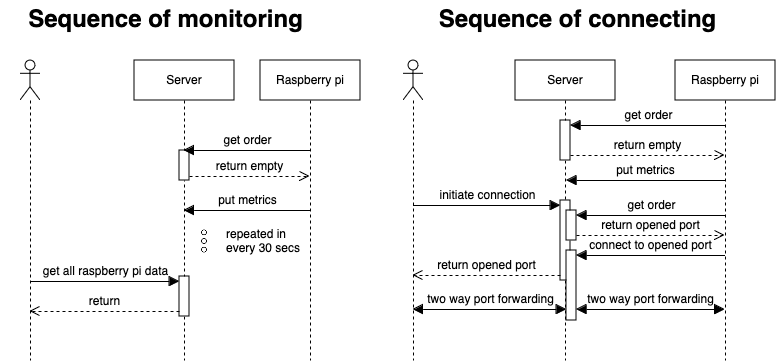

The diagram above was exported from draw.io. Its source (the exported page's mxGraphModel, read from the mxfile embedded in the PNG):
<mxGraphModel dx="1026" dy="708" grid="1" gridSize="10" guides="1" tooltips="1" connect="1" arrows="1" fold="1" page="1" pageScale="1" pageWidth="827" pageHeight="583" math="0" shadow="0">
  <root>
    <mxCell id="0" />
    <mxCell id="1" parent="0" />
    <mxCell id="-O69zYwtPoiXxaNlmrWP-4" value="" style="shape=umlLifeline;perimeter=lifelinePerimeter;whiteSpace=wrap;html=1;container=1;dropTarget=0;collapsible=0;recursiveResize=0;outlineConnect=0;portConstraint=eastwest;newEdgeStyle={&quot;curved&quot;:0,&quot;rounded&quot;:0};participant=umlActor;" parent="1" vertex="1">
      <mxGeometry x="53" y="100" width="20" height="300" as="geometry" />
    </mxCell>
    <mxCell id="-O69zYwtPoiXxaNlmrWP-6" value="Server" style="shape=umlLifeline;perimeter=lifelinePerimeter;whiteSpace=wrap;html=1;container=1;dropTarget=0;collapsible=0;recursiveResize=0;outlineConnect=0;portConstraint=eastwest;newEdgeStyle={&quot;curved&quot;:0,&quot;rounded&quot;:0};" parent="1" vertex="1">
      <mxGeometry x="167" y="100" width="100" height="300" as="geometry" />
    </mxCell>
    <mxCell id="-O69zYwtPoiXxaNlmrWP-3" value="" style="html=1;points=[];perimeter=orthogonalPerimeter;outlineConnect=0;targetShapes=umlLifeline;portConstraint=eastwest;newEdgeStyle={&quot;edgeStyle&quot;:&quot;elbowEdgeStyle&quot;,&quot;elbow&quot;:&quot;vertical&quot;,&quot;curved&quot;:0,&quot;rounded&quot;:0};" parent="-O69zYwtPoiXxaNlmrWP-6" vertex="1">
      <mxGeometry x="45" y="90" width="10" height="30" as="geometry" />
    </mxCell>
    <mxCell id="-O69zYwtPoiXxaNlmrWP-57" value="" style="html=1;points=[[0,0,0,0,5],[0,1,0,0,-5],[1,0,0,0,5],[1,1,0,0,-5]];perimeter=orthogonalPerimeter;outlineConnect=0;targetShapes=umlLifeline;portConstraint=eastwest;newEdgeStyle={&quot;curved&quot;:0,&quot;rounded&quot;:0};" parent="-O69zYwtPoiXxaNlmrWP-6" vertex="1">
      <mxGeometry x="45" y="216" width="10" height="40" as="geometry" />
    </mxCell>
    <mxCell id="-O69zYwtPoiXxaNlmrWP-60" style="edgeStyle=none;curved=0;rounded=0;orthogonalLoop=1;jettySize=auto;html=1;exitX=0;exitY=1;exitDx=0;exitDy=-5;exitPerimeter=0;fontSize=12;startSize=8;endSize=8;" parent="-O69zYwtPoiXxaNlmrWP-6" source="-O69zYwtPoiXxaNlmrWP-57" target="-O69zYwtPoiXxaNlmrWP-57" edge="1">
      <mxGeometry relative="1" as="geometry" />
    </mxCell>
    <mxCell id="-O69zYwtPoiXxaNlmrWP-7" value="Raspberry pi" style="shape=umlLifeline;perimeter=lifelinePerimeter;whiteSpace=wrap;html=1;container=1;dropTarget=0;collapsible=0;recursiveResize=0;outlineConnect=0;portConstraint=eastwest;newEdgeStyle={&quot;curved&quot;:0,&quot;rounded&quot;:0};" parent="1" vertex="1">
      <mxGeometry x="293" y="100" width="100" height="300" as="geometry" />
    </mxCell>
    <mxCell id="-O69zYwtPoiXxaNlmrWP-8" value="get order" style="html=1;verticalAlign=bottom;endArrow=block;curved=0;rounded=0;fontSize=12;startSize=8;endSize=8;" parent="1" edge="1" source="-O69zYwtPoiXxaNlmrWP-7">
      <mxGeometry width="80" relative="1" as="geometry">
        <mxPoint x="327" y="190" as="sourcePoint" />
        <mxPoint x="216.5" y="190" as="targetPoint" />
      </mxGeometry>
    </mxCell>
    <mxCell id="-O69zYwtPoiXxaNlmrWP-9" value="return empty" style="html=1;verticalAlign=bottom;endArrow=open;dashed=1;endSize=8;curved=0;rounded=0;fontSize=12;" parent="1" edge="1">
      <mxGeometry relative="1" as="geometry">
        <mxPoint x="222" y="216" as="sourcePoint" />
        <mxPoint x="342.5" y="216" as="targetPoint" />
      </mxGeometry>
    </mxCell>
    <mxCell id="-O69zYwtPoiXxaNlmrWP-53" value="repeated in &lt;br&gt;every 30 secs" style="shape=image;html=1;verticalAlign=middle;verticalLabelPosition=middle;labelBackgroundColor=#ffffff;imageAspect=0;aspect=fixed;image=https://cdn4.iconfinder.com/data/icons/free-ui-set/200/line_3-19-128.png;labelPosition=right;align=left;" parent="1" vertex="1">
      <mxGeometry x="217" y="261" width="40" height="40" as="geometry" />
    </mxCell>
    <mxCell id="-O69zYwtPoiXxaNlmrWP-58" value="get all raspberry pi data" style="html=1;verticalAlign=bottom;endArrow=block;curved=0;rounded=0;entryX=0;entryY=0;entryDx=0;entryDy=5;fontSize=12;startSize=8;endSize=8;" parent="1" target="-O69zYwtPoiXxaNlmrWP-57" edge="1">
      <mxGeometry relative="1" as="geometry">
        <mxPoint x="62.5" y="321" as="sourcePoint" />
      </mxGeometry>
    </mxCell>
    <mxCell id="-O69zYwtPoiXxaNlmrWP-59" value="return" style="html=1;verticalAlign=bottom;endArrow=open;dashed=1;endSize=8;curved=0;rounded=0;exitX=0;exitY=1;exitDx=0;exitDy=-5;fontSize=12;" parent="1" source="-O69zYwtPoiXxaNlmrWP-57" edge="1">
      <mxGeometry relative="1" as="geometry">
        <mxPoint x="62.5" y="351" as="targetPoint" />
      </mxGeometry>
    </mxCell>
    <mxCell id="-O69zYwtPoiXxaNlmrWP-61" value="Sequence of monitoring " style="text;strokeColor=none;fillColor=none;html=1;fontSize=24;fontStyle=1;verticalAlign=middle;align=center;" parent="1" vertex="1">
      <mxGeometry x="33" y="40" width="330" height="40" as="geometry" />
    </mxCell>
    <mxCell id="-O69zYwtPoiXxaNlmrWP-63" value="" style="shape=umlLifeline;perimeter=lifelinePerimeter;whiteSpace=wrap;html=1;container=1;dropTarget=0;collapsible=0;recursiveResize=0;outlineConnect=0;portConstraint=eastwest;newEdgeStyle={&quot;curved&quot;:0,&quot;rounded&quot;:0};participant=umlActor;" parent="1" vertex="1">
      <mxGeometry x="436" y="100" width="20" height="300" as="geometry" />
    </mxCell>
    <mxCell id="-O69zYwtPoiXxaNlmrWP-64" value="Server" style="shape=umlLifeline;perimeter=lifelinePerimeter;whiteSpace=wrap;html=1;container=1;dropTarget=0;collapsible=0;recursiveResize=0;outlineConnect=0;portConstraint=eastwest;newEdgeStyle={&quot;curved&quot;:0,&quot;rounded&quot;:0};" parent="1" vertex="1">
      <mxGeometry x="548" y="100" width="100" height="300" as="geometry" />
    </mxCell>
    <mxCell id="-O69zYwtPoiXxaNlmrWP-76" value="" style="html=1;points=[[0,0,0,0,5],[0,1,0,0,-5],[1,0,0,0,5],[1,1,0,0,-5]];perimeter=orthogonalPerimeter;outlineConnect=0;targetShapes=umlLifeline;portConstraint=eastwest;newEdgeStyle={&quot;curved&quot;:0,&quot;rounded&quot;:0};" parent="-O69zYwtPoiXxaNlmrWP-64" vertex="1">
      <mxGeometry x="45" y="60" width="10" height="40" as="geometry" />
    </mxCell>
    <mxCell id="-O69zYwtPoiXxaNlmrWP-66" value="" style="html=1;points=[[0,0,0,0,5],[0,1,0,0,-5],[1,0,0,0,5],[1,1,0,0,-5]];perimeter=orthogonalPerimeter;outlineConnect=0;targetShapes=umlLifeline;portConstraint=eastwest;newEdgeStyle={&quot;curved&quot;:0,&quot;rounded&quot;:0};" parent="-O69zYwtPoiXxaNlmrWP-64" vertex="1">
      <mxGeometry x="45" y="140" width="10" height="80" as="geometry" />
    </mxCell>
    <mxCell id="-O69zYwtPoiXxaNlmrWP-67" style="edgeStyle=none;curved=0;rounded=0;orthogonalLoop=1;jettySize=auto;html=1;exitX=0;exitY=1;exitDx=0;exitDy=-5;exitPerimeter=0;fontSize=12;startSize=8;endSize=8;" parent="-O69zYwtPoiXxaNlmrWP-64" source="-O69zYwtPoiXxaNlmrWP-66" target="-O69zYwtPoiXxaNlmrWP-66" edge="1">
      <mxGeometry relative="1" as="geometry" />
    </mxCell>
    <mxCell id="-O69zYwtPoiXxaNlmrWP-80" value="" style="html=1;points=[[0,0,0,0,5],[0,1,0,0,-5],[1,0,0,0,5],[1,1,0,0,-5]];perimeter=orthogonalPerimeter;outlineConnect=0;targetShapes=umlLifeline;portConstraint=eastwest;newEdgeStyle={&quot;curved&quot;:0,&quot;rounded&quot;:0};" parent="-O69zYwtPoiXxaNlmrWP-64" vertex="1">
      <mxGeometry x="51" y="150" width="10" height="30" as="geometry" />
    </mxCell>
    <mxCell id="-O69zYwtPoiXxaNlmrWP-85" value="" style="html=1;points=[[0,0,0,0,5],[0,1,0,0,-5],[1,0,0,0,5],[1,1,0,0,-5]];perimeter=orthogonalPerimeter;outlineConnect=0;targetShapes=umlLifeline;portConstraint=eastwest;newEdgeStyle={&quot;curved&quot;:0,&quot;rounded&quot;:0};" parent="-O69zYwtPoiXxaNlmrWP-64" vertex="1">
      <mxGeometry x="51" y="190" width="10" height="70" as="geometry" />
    </mxCell>
    <mxCell id="-O69zYwtPoiXxaNlmrWP-68" value="Raspberry pi" style="shape=umlLifeline;perimeter=lifelinePerimeter;whiteSpace=wrap;html=1;container=1;dropTarget=0;collapsible=0;recursiveResize=0;outlineConnect=0;portConstraint=eastwest;newEdgeStyle={&quot;curved&quot;:0,&quot;rounded&quot;:0};" parent="1" vertex="1">
      <mxGeometry x="708" y="100" width="100" height="300" as="geometry" />
    </mxCell>
    <mxCell id="-O69zYwtPoiXxaNlmrWP-75" value="Sequence of connecting " style="text;strokeColor=none;fillColor=none;html=1;fontSize=24;fontStyle=1;verticalAlign=middle;align=center;" parent="1" vertex="1">
      <mxGeometry x="445" y="40" width="330" height="40" as="geometry" />
    </mxCell>
    <mxCell id="-O69zYwtPoiXxaNlmrWP-77" value="get order" style="html=1;verticalAlign=bottom;endArrow=block;curved=0;rounded=0;entryX=1;entryY=0;entryDx=0;entryDy=5;fontSize=12;startSize=8;endSize=8;" parent="1" source="-O69zYwtPoiXxaNlmrWP-68" target="-O69zYwtPoiXxaNlmrWP-76" edge="1">
      <mxGeometry relative="1" as="geometry">
        <mxPoint x="658" y="165" as="sourcePoint" />
      </mxGeometry>
    </mxCell>
    <mxCell id="-O69zYwtPoiXxaNlmrWP-78" value="return empty" style="html=1;verticalAlign=bottom;endArrow=open;dashed=1;endSize=8;curved=0;rounded=0;exitX=1;exitY=1;exitDx=0;exitDy=-5;fontSize=12;" parent="1" source="-O69zYwtPoiXxaNlmrWP-76" target="-O69zYwtPoiXxaNlmrWP-68" edge="1">
      <mxGeometry relative="1" as="geometry">
        <mxPoint x="658" y="235" as="targetPoint" />
      </mxGeometry>
    </mxCell>
    <mxCell id="-O69zYwtPoiXxaNlmrWP-83" value="put metrics" style="html=1;verticalAlign=bottom;endArrow=block;curved=0;rounded=0;fontSize=12;startSize=8;endSize=8;" parent="1" source="-O69zYwtPoiXxaNlmrWP-68" edge="1">
      <mxGeometry x="0.0046" width="80" relative="1" as="geometry">
        <mxPoint x="709" y="220" as="sourcePoint" />
        <mxPoint x="599" y="220" as="targetPoint" />
        <mxPoint as="offset" />
      </mxGeometry>
    </mxCell>
    <mxCell id="-O69zYwtPoiXxaNlmrWP-81" value="get order" style="html=1;verticalAlign=bottom;endArrow=block;curved=0;rounded=0;entryX=1;entryY=0;entryDx=0;entryDy=5;fontSize=12;startSize=8;endSize=8;" parent="1" source="-O69zYwtPoiXxaNlmrWP-68" target="-O69zYwtPoiXxaNlmrWP-80" edge="1">
      <mxGeometry relative="1" as="geometry">
        <mxPoint x="679" y="255" as="sourcePoint" />
      </mxGeometry>
    </mxCell>
    <mxCell id="-O69zYwtPoiXxaNlmrWP-82" value="return opened port" style="html=1;verticalAlign=bottom;endArrow=open;dashed=1;endSize=8;curved=0;rounded=0;exitX=1;exitY=1;exitDx=0;exitDy=-5;fontSize=12;" parent="1" source="-O69zYwtPoiXxaNlmrWP-80" target="-O69zYwtPoiXxaNlmrWP-68" edge="1">
      <mxGeometry relative="1" as="geometry">
        <mxPoint x="679" y="325" as="targetPoint" />
      </mxGeometry>
    </mxCell>
    <mxCell id="-O69zYwtPoiXxaNlmrWP-86" value="connect to opened port" style="html=1;verticalAlign=bottom;endArrow=block;curved=0;rounded=0;entryX=1;entryY=0;entryDx=0;entryDy=5;fontSize=12;startSize=8;endSize=8;" parent="1" source="-O69zYwtPoiXxaNlmrWP-68" target="-O69zYwtPoiXxaNlmrWP-85" edge="1">
      <mxGeometry x="0.004" relative="1" as="geometry">
        <mxPoint x="679" y="295" as="sourcePoint" />
        <mxPoint as="offset" />
      </mxGeometry>
    </mxCell>
    <mxCell id="-O69zYwtPoiXxaNlmrWP-74" value="return opened port" style="html=1;verticalAlign=bottom;endArrow=open;dashed=1;endSize=8;curved=0;rounded=0;exitX=0;exitY=1;exitDx=0;exitDy=-5;fontSize=12;" parent="1" source="-O69zYwtPoiXxaNlmrWP-66" target="-O69zYwtPoiXxaNlmrWP-63" edge="1">
      <mxGeometry relative="1" as="geometry">
        <mxPoint x="443.5" y="394.9999999999998" as="targetPoint" />
      </mxGeometry>
    </mxCell>
    <mxCell id="-O69zYwtPoiXxaNlmrWP-73" value="initiate connection" style="html=1;verticalAlign=bottom;endArrow=block;curved=0;rounded=0;entryX=0;entryY=0;entryDx=0;entryDy=5;fontSize=12;startSize=8;endSize=8;" parent="1" source="-O69zYwtPoiXxaNlmrWP-63" target="-O69zYwtPoiXxaNlmrWP-66" edge="1">
      <mxGeometry relative="1" as="geometry">
        <mxPoint x="489" y="250" as="sourcePoint" />
      </mxGeometry>
    </mxCell>
    <mxCell id="-O69zYwtPoiXxaNlmrWP-90" value="two way port forwarding" style="html=1;verticalAlign=bottom;endArrow=block;curved=0;rounded=0;fontSize=12;startSize=8;endSize=8;startArrow=block;startFill=1;" parent="1" target="-O69zYwtPoiXxaNlmrWP-85" edge="1">
      <mxGeometry width="80" relative="1" as="geometry">
        <mxPoint x="445.5" y="349" as="sourcePoint" />
        <mxPoint x="599" y="349" as="targetPoint" />
      </mxGeometry>
    </mxCell>
    <mxCell id="-O69zYwtPoiXxaNlmrWP-91" value="two way port forwarding" style="html=1;verticalAlign=bottom;endArrow=block;curved=0;rounded=0;fontSize=12;startSize=8;endSize=8;startArrow=block;startFill=1;" parent="1" source="-O69zYwtPoiXxaNlmrWP-85" edge="1">
      <mxGeometry width="80" relative="1" as="geometry">
        <mxPoint x="609" y="349" as="sourcePoint" />
        <mxPoint x="757.5" y="349" as="targetPoint" />
      </mxGeometry>
    </mxCell>
    <mxCell id="-O69zYwtPoiXxaNlmrWP-11" value="put metrics" style="html=1;verticalAlign=bottom;endArrow=block;curved=0;rounded=0;fontSize=12;startSize=8;endSize=8;" parent="1" source="-O69zYwtPoiXxaNlmrWP-7" edge="1" target="-O69zYwtPoiXxaNlmrWP-6">
      <mxGeometry x="0.0046" width="80" relative="1" as="geometry">
        <mxPoint x="338.5" y="249.5" as="sourcePoint" />
        <mxPoint x="233" y="250" as="targetPoint" />
        <mxPoint as="offset" />
      </mxGeometry>
    </mxCell>
  </root>
</mxGraphModel>